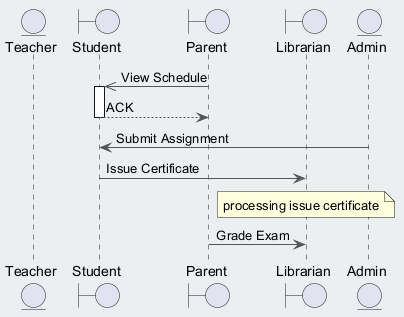

The diagram above was rendered by PlantUML. Its source (embedded in the PNG):
@startuml
skinparam backgroundColor #ECEFF1
skinparam classBackgroundColor #FFFFFF
skinparam classBorderColor #455A64
skinparam ArrowColor #555555
entity "Teacher" as T
boundary "Student" as S
boundary "Parent" as P
boundary "Librarian" as L
entity "Admin" as A
P ->> S : View Schedule
activate S
S --> P : ACK
deactivate S
A -> S : Submit Assignment
S -> L : Issue Certificate
note over L : processing issue certificate
P -> L : Grade Exam
@enduml